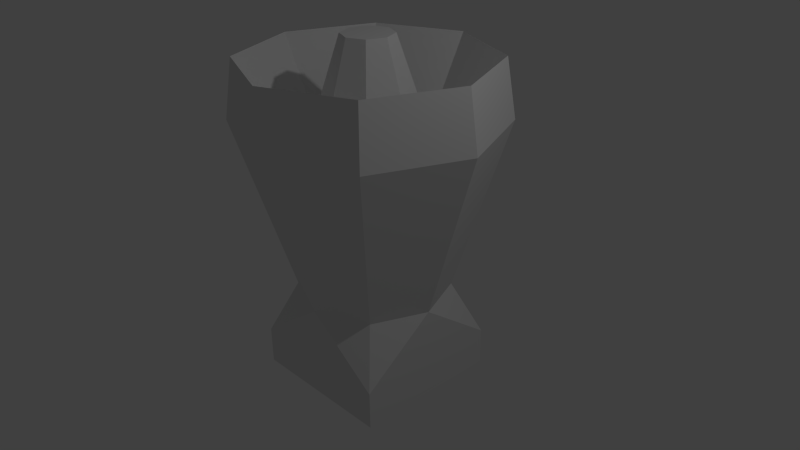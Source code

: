 # Source: thrustser3.blend  (saved by Blender 2.69.0; exported with 4.5.12 LTS)
import bpy
from mathutils import Matrix  # noqa: F401  (used for matrix-valued properties, if any)

bpy.ops.wm.read_factory_settings(use_empty=True)
scene = bpy.context.scene
scene.name = 'Scene'

# ---- collections
col_collection_1 = bpy.data.collections.new('Collection 1'); scene.collection.children.link(col_collection_1)

# ---- materials (node trees are filled in below, after node groups)
mat_material = bpy.data.materials.new('Material')
mat_material.alpha_threshold = 0.0
mat_material.use_transparent_shadow = False
mat_material.roughness = 0.5
mat_material.line_color = (0.0, 0.0, 0.0, 1.0)

# ---- material node trees

# ---- world
world_world = bpy.data.worlds.new('World'); scene.world = world_world
world_world.color = (0.05088, 0.05088, 0.05088)
world_world.use_sun_shadow = False
world_world.sun_shadow_jitter_overblur = 0.0
world_world.cycles.sampling_method = 'MANUAL'
world_world.cycles.sample_map_resolution = 256

# ---- cameras
cam_camera = bpy.data.cameras.new('Camera')
cam_camera.clip_end = 100.0
cam_camera.lens = 35.0
cam_camera.sensor_width = 32.0
cam_camera.sensor_height = 18.0
cam_camera.ortho_scale = 7.314
cam_camera.dof.focus_distance = 0.0
cam_camera.dof.aperture_fstop = 128.0

# ---- lights
light_lamp = bpy.data.lights.new('Lamp', 'POINT')
light_lamp.transmission_factor = 0.0
light_lamp.cutoff_distance = 30.0
light_lamp.energy = 100.0
light_lamp.shadow_buffer_clip_start = 1.001
light_lamp.shadow_soft_size = 0.1
light_lamp.shadow_maximum_resolution = 0.006
light_lamp.use_absolute_resolution = True
light_lamp.cycles.use_multiple_importance_sampling = False

# ---- meshes
me_cube = bpy.data.meshes.new('Cube')
me_cube.from_pydata([(-0.8669, 1.054e-07, 1.242), (-1.608, 1.812e-08, 2.597), (-1.137, -1.137, 2.597), (-0.613, 0.613, 1.242), (-1.137, 1.137, 2.597), (-3.172e-08, -1.608, 2.597), (-3.38e-08, 0.8669, 1.242), (0.613, 0.613, 1.242), (1.608, -2.215e-07, 2.597), (0.8669, 3.232e-08, 1.242), (1.137, 1.137, 2.597), (0.613, -0.613, 1.242), (1.137, -1.137, 2.597), (-3.172e-08, 1.608, 2.597), (-3.38e-08, -0.8669, 1.242), (-0.613, -0.613, 1.242), (-1.0, 0.0, -0.427), (-3.172e-08, -1.727, 1.823), (-1.0, 1.0, -1.154), (-0.7071, 0.7071, -0.427), (0.0, 1.0, -0.427), (-0.3295, 1.786e-07, 2.871), (0.7071, -0.7071, -0.427), (1.0, 1.0, -1.154), (1.0, -1.49e-07, -0.427), (0.233, 0.233, 2.871), (0.7071, 0.7071, -0.427), (1.0, -1.0, -1.154), (0.0, -1.0, -0.427), (-1.63e-07, 0.3295, 2.871), (-1.221, -1.221, 1.823), (-1.0, -1.0, -1.154), (-0.7071, -0.7071, -0.427), (-0.233, 0.233, 2.871), (-1.727, -2.98e-08, 1.823), (-1.221, 1.221, 1.823), (-3.172e-08, 1.727, 1.823), (1.221, 1.221, 1.823), (1.727, -2.694e-07, 1.823), (1.221, -1.221, 1.823), (-1.0, -1.0, -1.654), (-1.0, 1.0, -1.654), (1.0, 1.0, -1.654), (1.0, -1.0, -1.654), (0.3295, 1.508e-07, 2.871), (0.233, -0.233, 2.871), (-1.63e-07, -0.3295, 2.871), (-0.233, -0.233, 2.871)], [], [(1, 0, 3, 4), (5, 2, 30, 17), (10, 8, 38, 37), (13, 10, 37, 36), (8, 9, 11, 12), (11, 9, 44, 45), (32, 16, 31), (16, 18, 20, 23, 24, 27, 28, 31), (31, 18, 41, 40), (18, 23, 42, 41), (27, 31, 28), (27, 31, 40, 43), (40, 41, 42, 43), (23, 27, 43, 42), (10, 7, 9, 8), (13, 6, 7, 10), (19, 35, 36, 20), (4, 3, 6, 13), (16, 31, 18), (18, 23, 20), (23, 27, 24), (0, 15, 47, 21), (2, 15, 0, 1), (2, 1, 34, 30), (1, 4, 35, 34), (4, 13, 36, 35), (8, 12, 39, 38), (12, 5, 17, 39), (5, 14, 15, 2), (12, 11, 14, 5), (14, 11, 45, 46), (22, 39, 17, 28), (28, 17, 30, 32), (32, 30, 34, 16), (16, 34, 35, 19), (16, 19, 18), (22, 28, 27), (28, 32, 31), (15, 14, 46, 47), (21, 47, 46, 45, 44, 25, 29, 33), (20, 36, 37, 26), (20, 26, 23), (19, 20, 18), (26, 24, 23), (24, 22, 27), (24, 38, 39, 22), (26, 37, 38, 24), (9, 7, 25, 44), (7, 6, 29, 25), (6, 3, 33, 29), (3, 0, 21, 33)])
me_cube.materials.append(mat_material)
me_cube.use_remesh_preserve_volume = False
me_cube.use_remesh_preserve_attributes = False
me_cube.use_mirror_vertex_groups = False
me_cube.update()

# ---- objects
ob_cube = bpy.data.objects.new('Cube', me_cube)
ob_lamp = bpy.data.objects.new('Lamp', light_lamp)
ob_camera = bpy.data.objects.new('Camera', cam_camera)

# ---- transforms, parenting, visibility, modifiers, constraints
ob_cube.location = (0.0, 0.0, 0.0)
ob_cube.lock_rotations_4d = False
ob_cube.empty_display_type = 'ARROWS'
ob_cube.lineart.crease_threshold = 0.0
ob_lamp.location = (4.076, 1.005, 5.904)
ob_lamp.rotation_euler = (0.6503, 0.05522, 1.866)
ob_lamp.lock_rotations_4d = False
ob_lamp.empty_display_type = 'ARROWS'
ob_lamp.color = (0.0, 0.0, 0.0, 0.0)
ob_lamp.lineart.crease_threshold = 0.0
ob_camera.location = (7.481, -6.508, 5.344)
ob_camera.rotation_euler = (1.109, 0.01082, 0.8149)
ob_camera.lock_rotations_4d = False
ob_camera.empty_display_type = 'ARROWS'
ob_camera.color = (0.0, 0.0, 0.0, 0.0)
ob_camera.display_type = 'WIRE'
ob_camera.lineart.crease_threshold = 0.0

# ---- collection membership
col_collection_1.objects.link(ob_cube)
col_collection_1.objects.link(ob_lamp)
col_collection_1.objects.link(ob_camera)

# ---- scene / render settings (as saved in the file)
scene.camera = ob_camera
scene.frame_start = 1; scene.frame_end = 250; scene.frame_set(1)
scene.render.engine = 'BLENDER_EEVEE_NEXT'
scene.render.image_settings.compression = 90
scene.render.resolution_percentage = 50
scene.render.dither_intensity = 0.0
scene.cycles.use_denoising = False
scene.cycles.samples = 10
scene.cycles.sampling_pattern = 'TABULATED_SOBOL'
scene.cycles.light_sampling_threshold = 0.0
scene.cycles.use_adaptive_sampling = False
scene.cycles.use_light_tree = False
scene.cycles.blur_glossy = 0.0
scene.cycles.volume_bounces = 1
scene.cycles.pixel_filter_type = 'GAUSSIAN'
scene.cycles.sample_clamp_indirect = 0.0
scene.view_settings.view_transform = 'Standard'
bpy.context.view_layer.update()
